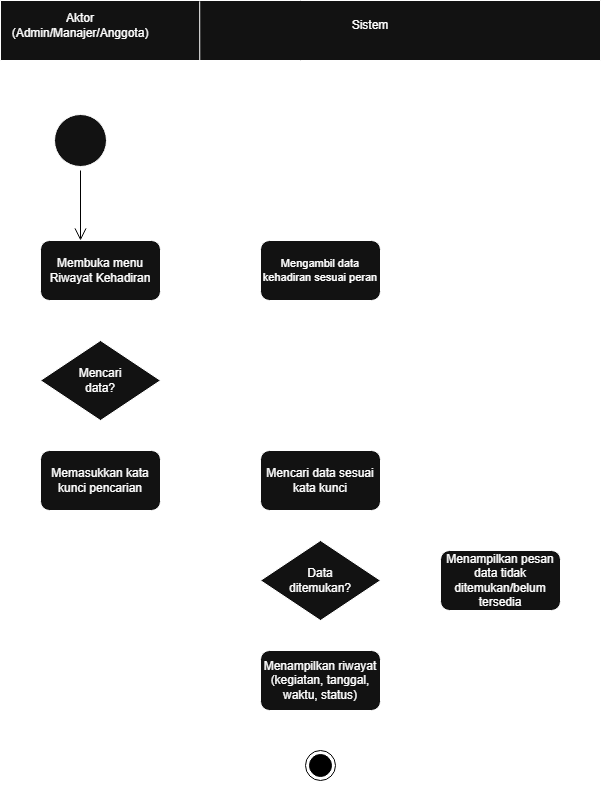

The diagram above was exported from draw.io. Its source (the exported page's mxGraphModel, read from the mxfile embedded in the PNG):
<mxGraphModel dx="1475" dy="845" grid="1" gridSize="10" guides="1" tooltips="1" connect="1" arrows="1" fold="1" page="1" pageScale="1" pageWidth="850" pageHeight="1100" math="0" shadow="0">
  <root>
    <mxCell id="JchSYEr1hvE4ROKlHvqn-0" />
    <mxCell id="JchSYEr1hvE4ROKlHvqn-1" parent="JchSYEr1hvE4ROKlHvqn-0" />
    <mxCell id="JchSYEr1hvE4ROKlHvqn-2" parent="JchSYEr1hvE4ROKlHvqn-1" style="swimlane;whiteSpace=wrap;html=1;startSize=60;" value="" vertex="1">
      <mxGeometry height="800" width="600" x="40" y="40" as="geometry" />
    </mxCell>
    <mxCell id="JchSYEr1hvE4ROKlHvqn-3" parent="JchSYEr1hvE4ROKlHvqn-2" style="ellipse;html=1;shape=startState;" value="" vertex="1">
      <mxGeometry height="60" width="60" x="50" y="110" as="geometry" />
    </mxCell>
    <mxCell id="JchSYEr1hvE4ROKlHvqn-4" edge="1" parent="JchSYEr1hvE4ROKlHvqn-2" source="JchSYEr1hvE4ROKlHvqn-3" style="edgeStyle=orthogonalEdgeStyle;html=1;verticalAlign=bottom;endArrow=open;endSize=10;strokeColor=light-dark(#FF0000,#000000);rounded=0;startSize=10;" value="">
      <mxGeometry relative="1" as="geometry">
        <mxPoint x="80" y="240" as="targetPoint" />
      </mxGeometry>
    </mxCell>
    <mxCell id="JchSYEr1hvE4ROKlHvqn-5" parent="JchSYEr1hvE4ROKlHvqn-2" style="rounded=1;whiteSpace=wrap;html=1;roundedPerimeter=1;" value="" vertex="1">
      <mxGeometry height="60" width="120" x="40" y="240" as="geometry" />
    </mxCell>
    <mxCell id="JchSYEr1hvE4ROKlHvqn-6" parent="JchSYEr1hvE4ROKlHvqn-2" style="rounded=1;whiteSpace=wrap;html=1;roundedPerimeter=1;" value="" vertex="1">
      <mxGeometry height="60" width="120" x="260" y="450" as="geometry" />
    </mxCell>
    <mxCell id="JchSYEr1hvE4ROKlHvqn-7" parent="JchSYEr1hvE4ROKlHvqn-2" style="rounded=1;whiteSpace=wrap;html=1;roundedPerimeter=1;" value="" vertex="1">
      <mxGeometry height="60" width="120" x="260" y="240" as="geometry" />
    </mxCell>
    <mxCell id="JchSYEr1hvE4ROKlHvqn-8" parent="JchSYEr1hvE4ROKlHvqn-2" style="rounded=1;whiteSpace=wrap;html=1;roundedPerimeter=1;" value="" vertex="1">
      <mxGeometry height="60" width="120" x="40" y="450" as="geometry" />
    </mxCell>
    <mxCell id="JchSYEr1hvE4ROKlHvqn-9" parent="JchSYEr1hvE4ROKlHvqn-2" style="ellipse;html=1;shape=endState;fillColor=light-dark(#000000,#000000);strokeColor=light-dark(#FF0000,#000000);" value="" vertex="1">
      <mxGeometry height="30" width="30" x="305" y="750" as="geometry" />
    </mxCell>
    <mxCell id="JchSYEr1hvE4ROKlHvqn-10" edge="1" parent="JchSYEr1hvE4ROKlHvqn-2" style="endArrow=classic;html=1;rounded=0;entryX=-0.027;entryY=0.651;entryDx=0;entryDy=0;" target="JchSYEr1hvE4ROKlHvqn-7" value="">
      <mxGeometry height="50" relative="1" width="50" as="geometry">
        <mxPoint x="160" y="280" as="sourcePoint" />
        <mxPoint x="190" y="230" as="targetPoint" />
      </mxGeometry>
    </mxCell>
    <mxCell id="JchSYEr1hvE4ROKlHvqn-11" parent="JchSYEr1hvE4ROKlHvqn-2" style="text;html=1;whiteSpace=wrap;strokeColor=none;fillColor=none;align=center;verticalAlign=middle;rounded=0;" value="Aktor&lt;br&gt;(Admin/Manajer/Anggota)" vertex="1">
      <mxGeometry height="30" width="60" x="50" y="10" as="geometry" />
    </mxCell>
    <mxCell id="JchSYEr1hvE4ROKlHvqn-12" parent="JchSYEr1hvE4ROKlHvqn-2" style="text;html=1;whiteSpace=wrap;strokeColor=none;fillColor=none;align=center;verticalAlign=middle;rounded=0;" value="Sistem" vertex="1">
      <mxGeometry height="30" width="60" x="340" y="10" as="geometry" />
    </mxCell>
    <mxCell id="JchSYEr1hvE4ROKlHvqn-13" parent="JchSYEr1hvE4ROKlHvqn-2" style="text;html=1;whiteSpace=wrap;strokeColor=none;fillColor=none;align=center;verticalAlign=middle;rounded=0;fontSize=11;" value="Mengambil data kehadiran sesuai peran" vertex="1">
      <mxGeometry height="30" width="120" x="260" y="255" as="geometry" />
    </mxCell>
    <mxCell id="JchSYEr1hvE4ROKlHvqn-14" edge="1" parent="JchSYEr1hvE4ROKlHvqn-2" source="JchSYEr1hvE4ROKlHvqn-15" style="endArrow=classic;html=1;rounded=0;exitX=0.5;exitY=1;exitDx=0;exitDy=0;entryX=0.5;entryY=0;entryDx=0;entryDy=0;" target="JchSYEr1hvE4ROKlHvqn-8" value="">
      <mxGeometry height="50" relative="1" width="50" as="geometry">
        <mxPoint x="320" y="392" as="sourcePoint" />
        <mxPoint x="210" y="290" as="targetPoint" />
      </mxGeometry>
    </mxCell>
    <mxCell id="JchSYEr1hvE4ROKlHvqn-15" parent="JchSYEr1hvE4ROKlHvqn-2" style="rhombus;whiteSpace=wrap;html=1;shapeInside=1;" value="" vertex="1">
      <mxGeometry height="80" width="120" x="40" y="340" as="geometry" />
    </mxCell>
    <mxCell id="JchSYEr1hvE4ROKlHvqn-17" edge="1" parent="JchSYEr1hvE4ROKlHvqn-2" source="JchSYEr1hvE4ROKlHvqn-21" style="endArrow=classic;html=1;rounded=0;exitX=0.5;exitY=1;exitDx=0;exitDy=0;entryX=0.5;entryY=0;entryDx=0;entryDy=0;" target="JchSYEr1hvE4ROKlHvqn-9" value="">
      <mxGeometry height="50" relative="1" width="50" as="geometry">
        <mxPoint x="420" y="490" as="sourcePoint" />
        <mxPoint x="470" y="440" as="targetPoint" />
      </mxGeometry>
    </mxCell>
    <mxCell id="JchSYEr1hvE4ROKlHvqn-18" edge="1" parent="JchSYEr1hvE4ROKlHvqn-2" source="JchSYEr1hvE4ROKlHvqn-7" style="endArrow=classic;html=1;rounded=0;exitX=0.5;exitY=1;exitDx=0;exitDy=0;entryX=0.5;entryY=0;entryDx=0;entryDy=0;" target="JchSYEr1hvE4ROKlHvqn-15" value="">
      <mxGeometry height="50" relative="1" width="50" as="geometry">
        <Array as="points">
          <mxPoint x="320" y="320" />
          <mxPoint x="100" y="320" />
        </Array>
        <mxPoint x="160" y="340" as="sourcePoint" />
        <mxPoint x="80" y="340" as="targetPoint" />
      </mxGeometry>
    </mxCell>
    <mxCell id="JchSYEr1hvE4ROKlHvqn-19" parent="JchSYEr1hvE4ROKlHvqn-2" style="rhombus;whiteSpace=wrap;html=1;shapeInside=1;" value="" vertex="1">
      <mxGeometry height="80" width="120" x="260" y="540" as="geometry" />
    </mxCell>
    <mxCell id="JchSYEr1hvE4ROKlHvqn-20" parent="JchSYEr1hvE4ROKlHvqn-2" style="rounded=1;whiteSpace=wrap;html=1;roundedPerimeter=1;" value="" vertex="1">
      <mxGeometry height="60" width="120" x="440" y="550" as="geometry" />
    </mxCell>
    <mxCell id="JchSYEr1hvE4ROKlHvqn-21" parent="JchSYEr1hvE4ROKlHvqn-2" style="rounded=1;whiteSpace=wrap;html=1;roundedPerimeter=1;" value="" vertex="1">
      <mxGeometry height="60" width="120" x="260" y="650" as="geometry" />
    </mxCell>
    <mxCell id="JchSYEr1hvE4ROKlHvqn-25" edge="1" parent="JchSYEr1hvE4ROKlHvqn-2" source="JchSYEr1hvE4ROKlHvqn-8" style="endArrow=classic;html=1;rounded=0;exitX=1;exitY=0.5;exitDx=0;exitDy=0;entryX=0;entryY=0.5;entryDx=0;entryDy=0;" target="JchSYEr1hvE4ROKlHvqn-6" value="">
      <mxGeometry height="50" relative="1" width="50" as="geometry">
        <mxPoint x="150" y="750" as="sourcePoint" />
        <mxPoint x="200" y="700" as="targetPoint" />
      </mxGeometry>
    </mxCell>
    <mxCell id="JchSYEr1hvE4ROKlHvqn-26" edge="1" parent="JchSYEr1hvE4ROKlHvqn-2" source="JchSYEr1hvE4ROKlHvqn-15" style="endArrow=classic;html=1;rounded=0;exitX=0;exitY=0.5;exitDx=0;exitDy=0;entryX=0;entryY=0.5;entryDx=0;entryDy=0;" target="JchSYEr1hvE4ROKlHvqn-19" value="">
      <mxGeometry height="50" relative="1" width="50" as="geometry">
        <Array as="points">
          <mxPoint x="10" y="380" />
          <mxPoint x="10" y="580" />
        </Array>
        <mxPoint x="150" y="650" as="sourcePoint" />
        <mxPoint x="200" y="600" as="targetPoint" />
      </mxGeometry>
    </mxCell>
    <mxCell id="JchSYEr1hvE4ROKlHvqn-29" edge="1" parent="JchSYEr1hvE4ROKlHvqn-2" source="JchSYEr1hvE4ROKlHvqn-6" style="endArrow=classic;html=1;rounded=0;exitX=0.5;exitY=1;exitDx=0;exitDy=0;entryX=0.5;entryY=0;entryDx=0;entryDy=0;" target="JchSYEr1hvE4ROKlHvqn-19" value="">
      <mxGeometry height="50" relative="1" width="50" as="geometry">
        <mxPoint x="240" y="570" as="sourcePoint" />
        <mxPoint x="290" y="520" as="targetPoint" />
      </mxGeometry>
    </mxCell>
    <mxCell id="JchSYEr1hvE4ROKlHvqn-30" edge="1" parent="JchSYEr1hvE4ROKlHvqn-2" source="JchSYEr1hvE4ROKlHvqn-19" style="endArrow=classic;html=1;rounded=0;exitX=0.5;exitY=1;exitDx=0;exitDy=0;entryX=0.5;entryY=0;entryDx=0;entryDy=0;" target="JchSYEr1hvE4ROKlHvqn-21" value="">
      <mxGeometry height="50" relative="1" width="50" as="geometry">
        <mxPoint x="150" y="530" as="sourcePoint" />
        <mxPoint x="200" y="480" as="targetPoint" />
      </mxGeometry>
    </mxCell>
    <mxCell id="JchSYEr1hvE4ROKlHvqn-31" edge="1" parent="JchSYEr1hvE4ROKlHvqn-2" style="endArrow=classic;html=1;rounded=0;entryX=0;entryY=0.5;entryDx=0;entryDy=0;" target="JchSYEr1hvE4ROKlHvqn-20" value="">
      <mxGeometry height="50" relative="1" width="50" as="geometry">
        <mxPoint x="380" y="580" as="sourcePoint" />
        <mxPoint x="430" y="530" as="targetPoint" />
      </mxGeometry>
    </mxCell>
    <mxCell id="JchSYEr1hvE4ROKlHvqn-32" edge="1" parent="JchSYEr1hvE4ROKlHvqn-2" source="JchSYEr1hvE4ROKlHvqn-42" style="endArrow=classic;html=1;rounded=0;exitX=0.5;exitY=1;exitDx=0;exitDy=0;entryX=0.954;entryY=0.34;entryDx=0;entryDy=0;entryPerimeter=0;" target="JchSYEr1hvE4ROKlHvqn-9" value="">
      <mxGeometry height="50" relative="1" width="50" as="geometry">
        <Array as="points">
          <mxPoint x="500" y="650" />
          <mxPoint x="500" y="760" />
        </Array>
        <mxPoint x="560" y="580" as="sourcePoint" />
        <mxPoint x="610" y="530" as="targetPoint" />
      </mxGeometry>
    </mxCell>
    <mxCell id="JchSYEr1hvE4ROKlHvqn-33" parent="JchSYEr1hvE4ROKlHvqn-2" style="text;html=1;whiteSpace=wrap;strokeColor=none;fillColor=none;align=center;verticalAlign=middle;rounded=0;fontSize=9;fontStyle=2" value="&lt;font style=&quot;font-size: 12px;&quot;&gt;Tidak&lt;/font&gt;" vertex="1">
      <mxGeometry height="20" width="30" x="10" y="565" as="geometry" />
    </mxCell>
    <mxCell id="JchSYEr1hvE4ROKlHvqn-34" parent="JchSYEr1hvE4ROKlHvqn-2" style="text;html=1;whiteSpace=wrap;strokeColor=none;fillColor=none;align=center;verticalAlign=middle;rounded=0;" value="&lt;i&gt;Ya&lt;/i&gt;" vertex="1">
      <mxGeometry height="30" width="60" x="80" y="415" as="geometry" />
    </mxCell>
    <mxCell id="JchSYEr1hvE4ROKlHvqn-35" parent="JchSYEr1hvE4ROKlHvqn-2" style="text;html=1;whiteSpace=wrap;strokeColor=none;fillColor=none;align=center;verticalAlign=middle;rounded=0;fontStyle=2" value="Tidak" vertex="1">
      <mxGeometry height="30" width="60" x="380" y="560" as="geometry" />
    </mxCell>
    <mxCell id="JchSYEr1hvE4ROKlHvqn-36" parent="JchSYEr1hvE4ROKlHvqn-2" style="text;html=1;whiteSpace=wrap;strokeColor=none;fillColor=none;align=center;verticalAlign=middle;rounded=0;fontStyle=2" value="Ya" vertex="1">
      <mxGeometry height="30" width="60" x="305" y="620" as="geometry" />
    </mxCell>
    <mxCell id="JchSYEr1hvE4ROKlHvqn-37" parent="JchSYEr1hvE4ROKlHvqn-2" style="text;html=1;whiteSpace=wrap;strokeColor=none;fillColor=none;align=center;verticalAlign=middle;rounded=0;" value="Membuka menu Riwayat Kehadiran" vertex="1">
      <mxGeometry height="30" width="120" x="40" y="255" as="geometry" />
    </mxCell>
    <mxCell id="JchSYEr1hvE4ROKlHvqn-38" parent="JchSYEr1hvE4ROKlHvqn-2" style="text;html=1;whiteSpace=wrap;strokeColor=none;fillColor=none;align=center;verticalAlign=middle;rounded=0;" value="Mencari data?" vertex="1">
      <mxGeometry height="30" width="60" x="70" y="365" as="geometry" />
    </mxCell>
    <mxCell id="JchSYEr1hvE4ROKlHvqn-39" parent="JchSYEr1hvE4ROKlHvqn-2" style="text;html=1;whiteSpace=wrap;strokeColor=none;fillColor=none;align=center;verticalAlign=middle;rounded=0;" value="Memasukkan kata kunci pencarian" vertex="1">
      <mxGeometry height="30" width="120" x="40" y="465" as="geometry" />
    </mxCell>
    <mxCell id="JchSYEr1hvE4ROKlHvqn-40" parent="JchSYEr1hvE4ROKlHvqn-2" style="text;html=1;whiteSpace=wrap;strokeColor=none;fillColor=none;align=center;verticalAlign=middle;rounded=0;" value="Mencari data sesuai kata kunci" vertex="1">
      <mxGeometry height="30" width="120" x="260" y="465" as="geometry" />
    </mxCell>
    <mxCell id="JchSYEr1hvE4ROKlHvqn-41" parent="JchSYEr1hvE4ROKlHvqn-2" style="text;html=1;whiteSpace=wrap;strokeColor=none;fillColor=none;align=center;verticalAlign=middle;rounded=0;" value="Data ditemukan?" vertex="1">
      <mxGeometry height="30" width="60" x="290" y="565" as="geometry" />
    </mxCell>
    <mxCell id="JchSYEr1hvE4ROKlHvqn-42" parent="JchSYEr1hvE4ROKlHvqn-2" style="text;html=1;whiteSpace=wrap;strokeColor=none;fillColor=none;align=center;verticalAlign=middle;rounded=0;" value="Menampilkan pesan data tidak ditemukan/belum tersedia" vertex="1">
      <mxGeometry height="60" width="120" x="440" y="550" as="geometry" />
    </mxCell>
    <mxCell id="JchSYEr1hvE4ROKlHvqn-43" parent="JchSYEr1hvE4ROKlHvqn-2" style="text;html=1;whiteSpace=wrap;strokeColor=none;fillColor=none;align=center;verticalAlign=middle;rounded=0;" value="Menampilkan riwayat (kegiatan, tanggal, waktu, status)" vertex="1">
      <mxGeometry height="30" width="120" x="260" y="665" as="geometry" />
    </mxCell>
    <mxCell id="c_zDV7Fn3BoaO39ervKZ-0" edge="1" parent="JchSYEr1hvE4ROKlHvqn-1" style="endArrow=none;html=1;rounded=0;defaultLabelBackgroundColor=page;labelPadding=0 4;entryX=0.332;entryY=0.001;entryDx=0;entryDy=0;entryPerimeter=0;" target="JchSYEr1hvE4ROKlHvqn-2" value="">
      <mxGeometry height="50" relative="1" width="50" as="geometry">
        <mxPoint x="240" y="840" as="sourcePoint" />
        <mxPoint x="450" y="420" as="targetPoint" />
      </mxGeometry>
    </mxCell>
  </root>
</mxGraphModel>